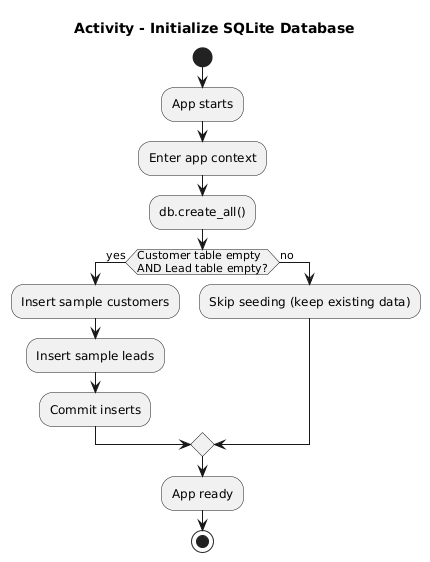

The diagram above was rendered by PlantUML. Its source (embedded in the PNG):
@startuml
title Activity - Initialize SQLite Database

start
:App starts;
:Enter app context;
:db.create_all();

if (Customer table empty\nAND Lead table empty?) then (yes)
  :Insert sample customers;
  :Insert sample leads;
  :Commit inserts;
else (no)
  :Skip seeding (keep existing data);
endif

:App ready;
stop
@enduml